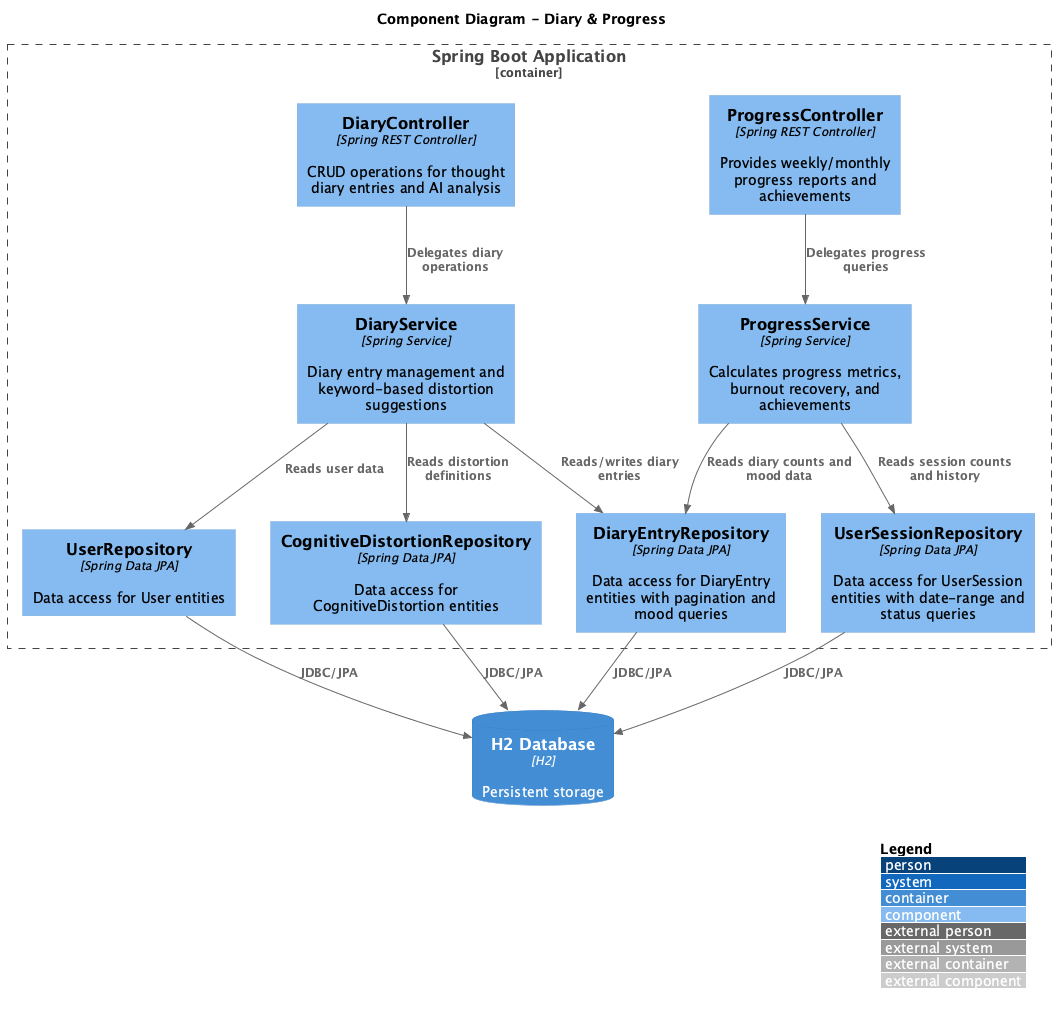

The diagram above was rendered by PlantUML. Its source (embedded in the PNG):
@startuml c4-component-diary-progress
!include https://raw.githubusercontent.com/plantuml-stdlib/C4-PlantUML/master/C4_Component.puml

LAYOUT_WITH_LEGEND()
LAYOUT_TOP_DOWN()

title Component Diagram - Diary & Progress

Container_Boundary(api, "Spring Boot Application") {

    ' Controllers
    Component(diaryCtrl, "DiaryController", "Spring REST Controller", "CRUD operations for thought diary entries and AI analysis")
    Component(progressCtrl, "ProgressController", "Spring REST Controller", "Provides weekly/monthly progress reports and achievements")

    ' Services
    Component(diarySvc, "DiaryService", "Spring Service", "Diary entry management and keyword-based distortion suggestions")
    Component(progressSvc, "ProgressService", "Spring Service", "Calculates progress metrics, burnout recovery, and achievements")

    ' Repositories
    Component(diaryRepo, "DiaryEntryRepository", "Spring Data JPA", "Data access for DiaryEntry entities with pagination and mood queries")
    Component(userRepo, "UserRepository", "Spring Data JPA", "Data access for User entities")
    Component(distortionRepo, "CognitiveDistortionRepository", "Spring Data JPA", "Data access for CognitiveDistortion entities")
    Component(sessionRepo, "UserSessionRepository", "Spring Data JPA", "Data access for UserSession entities with date-range and status queries")
}

ContainerDb(db, "H2 Database", "H2", "Persistent storage")

' Relationships
Rel(diaryCtrl, diarySvc, "Delegates diary operations")
Rel(progressCtrl, progressSvc, "Delegates progress queries")
Rel(diarySvc, diaryRepo, "Reads/writes diary entries")
Rel(diarySvc, userRepo, "Reads user data")
Rel(diarySvc, distortionRepo, "Reads distortion definitions")
Rel(progressSvc, sessionRepo, "Reads session counts and history")
Rel(progressSvc, diaryRepo, "Reads diary counts and mood data")
Rel(diaryRepo, db, "JDBC/JPA")
Rel(userRepo, db, "JDBC/JPA")
Rel(distortionRepo, db, "JDBC/JPA")
Rel(sessionRepo, db, "JDBC/JPA")

@enduml